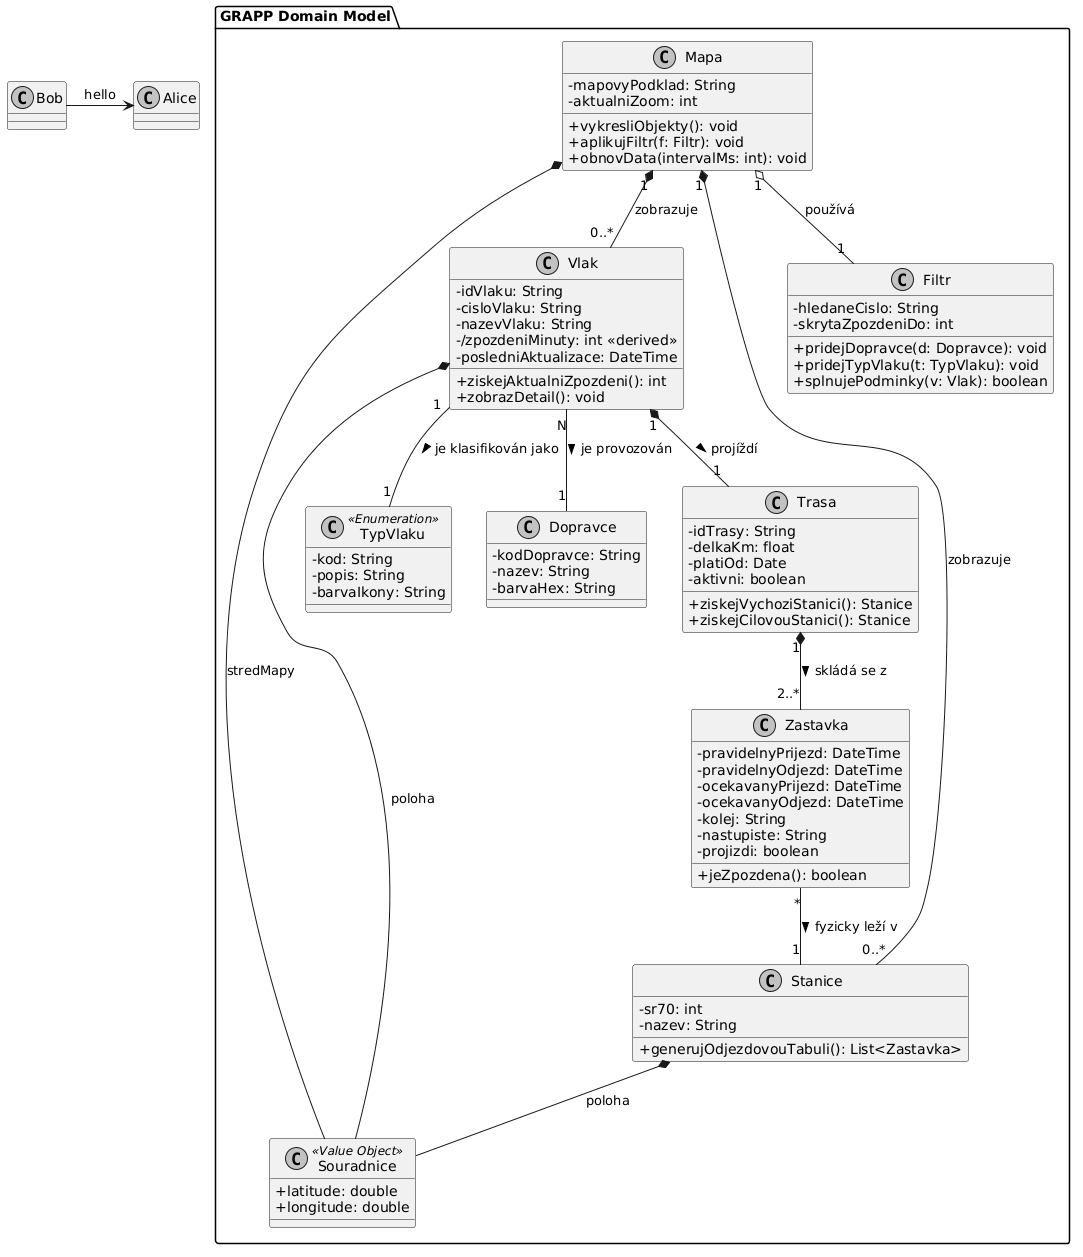

The diagram above was rendered by PlantUML. Its source (embedded in the PNG):
@startuml
Bob -> Alice : hello

skinparam classAttributeIconSize 0
skinparam monochrome true

package "GRAPP Domain Model" {

    class Souradnice <<Value Object>> {
        + latitude: double
        + longitude: double
    }

    class Mapa {
        - mapovyPodklad: String
        - aktualniZoom: int
        + vykresliObjekty(): void
        + aplikujFiltr(f: Filtr): void
        + obnovData(intervalMs: int): void
    }

    class Vlak {
        - idVlaku: String
        - cisloVlaku: String
        - nazevVlaku: String
        - /zpozdeniMinuty: int <<derived>>
        - posledniAktualizace: DateTime
        + ziskejAktualniZpozdeni(): int
        + zobrazDetail(): void
    }

    class TypVlaku <<Enumeration>> {
        - kod: String
        - popis: String
        - barvaIkony: String
    }

    class Dopravce {
        - kodDopravce: String
        - nazev: String
        - barvaHex: String
    }

    class Trasa {
        - idTrasy: String
        - delkaKm: float
        - platiOd: Date
        - aktivni: boolean
        + ziskejVychoziStanici(): Stanice
        + ziskejCilovouStanici(): Stanice
    }

    class Zastavka {
        - pravidelnyPrijezd: DateTime
        - pravidelnyOdjezd: DateTime
        - ocekavanyPrijezd: DateTime
        - ocekavanyOdjezd: DateTime
        - kolej: String
        - nastupiste: String
        - projizdi: boolean
        + jeZpozdena(): boolean
    }

    class Stanice {
        - sr70: int
        - nazev: String
        + generujOdjezdovouTabuli(): List<Zastavka>
    }

    class Filtr {
        - hledaneCislo: String
        - skrytaZpozdeniDo: int
        + pridejDopravce(d: Dopravce): void
        + pridejTypVlaku(t: TypVlaku): void
        + splnujePodminky(v: Vlak): boolean
    }

    ' Vztahy
    Mapa "1" *-- "0..*" Vlak : zobrazuje
    Mapa "1" *-- "0..*" Stanice : zobrazuje
    Mapa "1" o-- "1" Filtr : používá

    Mapa *-- Souradnice : stredMapy
    Vlak *-- Souradnice : poloha
    Stanice *-- Souradnice : poloha

    Vlak "N" -- "1" Dopravce : je provozován >
    Vlak "1" -- "1" TypVlaku : je klasifikován jako >
    Vlak "1" *-- "1" Trasa : projíždí >

    Trasa "1" *-- "2..*" Zastavka : skládá se z >
    Zastavka "*" -- "1" Stanice : fyzicky leží v >

}
@enduml